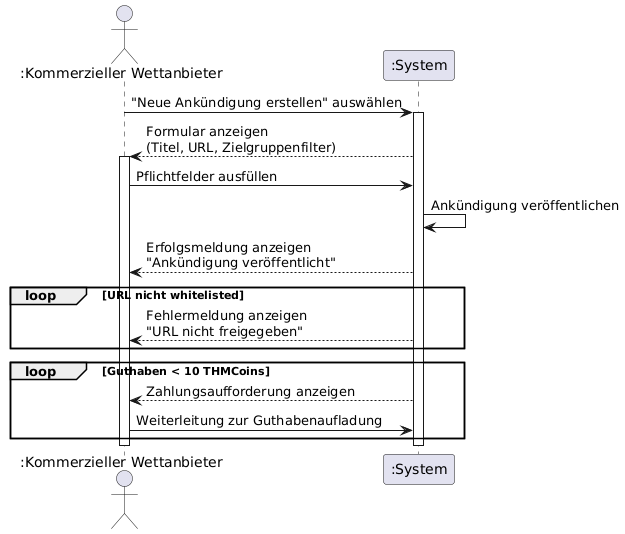

The diagram above was rendered by PlantUML. Its source (embedded in the PNG):
@startuml
actor ":Kommerzieller Wettanbieter" as KWA
participant ":System" as System


KWA -> System: "Neue Ankündigung erstellen" auswählen
activate System

System --> KWA: Formular anzeigen\n(Titel, URL, Zielgruppenfilter)
activate KWA
KWA -> System: Pflichtfelder ausfüllen


    System -> System: Ankündigung veröffentlichen
    System --> KWA: Erfolgsmeldung anzeigen\n"Ankündigung veröffentlicht"

loop URL nicht whitelisted
    System --> KWA: Fehlermeldung anzeigen\n"URL nicht freigegeben"
end
loop Guthaben < 10 THMCoins
    System --> KWA: Zahlungsaufforderung anzeigen
    KWA -> System: Weiterleitung zur Guthabenaufladung
end 

deactivate System
deactivate  KWA
@enduml